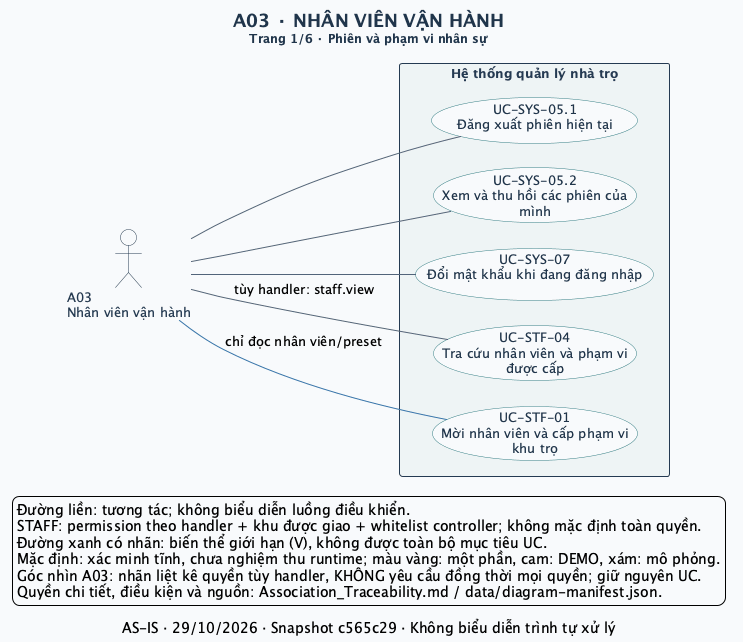

The diagram above was rendered by PlantUML. Its source (embedded in the PNG):
@startuml
left to right direction
skinparam defaultFontName SansSerif
skinparam defaultFontSize 13
skinparam backgroundColor #F8FAFC
skinparam shadowing false
skinparam ArrowColor #52647A
skinparam ArrowThickness 1
skinparam actorStyle stickman
skinparam actorBorderColor #243A52
skinparam actorFontColor #243A52
skinparam actorBackgroundColor #FFFFFF
skinparam usecase {
  BackgroundColor #FFFFFF
  BorderColor #327C83
  FontColor #20354B
  BackgroundColor<<Một phần>> #FFF0CE
  BorderColor<<Một phần>> #B17917
  BackgroundColor<<DEMO>> #FCE5DF
  BorderColor<<DEMO>> #BC593A
  BackgroundColor<<MÔ PHỎNG>> #E7EAF1
  BorderColor<<MÔ PHỎNG>> #6C7488
}
skinparam rectangle {
  BackgroundColor #EEF4F5
  BorderColor #243A52
  FontColor #243A52
}
skinparam titleFontColor #20354B
skinparam titleFontSize 18
skinparam nodesep 25
skinparam ranksep 65
title A03 · NHÂN VIÊN VẬN HÀNH\n<size:12>Trang 1/6 · Phiên và phạm vi nhân sự</size>
caption AS-IS · 29/10/2026 · Snapshot c565c29 · Không biểu diễn trình tự xử lý
actor "A03\nNhân viên vận hành" as A03
rectangle "Hệ thống quản lý nhà trọ" as SYSTEM {
  usecase "UC-SYS-05.1\nĐăng xuất phiên hiện tại" as UC_SYS_05_1
  usecase "UC-SYS-05.2\nXem và thu hồi các phiên của\nmình" as UC_SYS_05_2
  usecase "UC-SYS-07\nĐổi mật khẩu khi đang đăng nhập" as UC_SYS_07
  usecase "UC-STF-04\nTra cứu nhân viên và phạm vi\nđược cấp" as UC_STF_04
  usecase "UC-STF-01\nMời nhân viên và cấp phạm vi\nkhu trọ" as UC_STF_01
}
A03 -- UC_SYS_05_1
A03 -- UC_SYS_05_2
A03 -- UC_SYS_07
A03 -- UC_STF_04 : tùy handler: staff.view
A03 -[#3975AA]- UC_STF_01 : chỉ đọc nhân viên/preset
legend bottom left
  Đường liền: tương tác; không biểu diễn luồng điều khiển.
  STAFF: permission theo handler + khu được giao + whitelist controller; không mặc định toàn quyền.
  Đường xanh có nhãn: biến thể giới hạn (V), không được toàn bộ mục tiêu UC.
  Mặc định: xác minh tĩnh, chưa nghiệm thu runtime; màu vàng: một phần, cam: DEMO, xám: mô phỏng.
  Góc nhìn A03: nhãn liệt kê quyền tùy handler, KHÔNG yêu cầu đồng thời mọi quyền; giữ nguyên UC.
  Quyền chi tiết, điều kiện và nguồn: Association_Traceability.md / data/diagram-manifest.json.
endlegend
@enduml